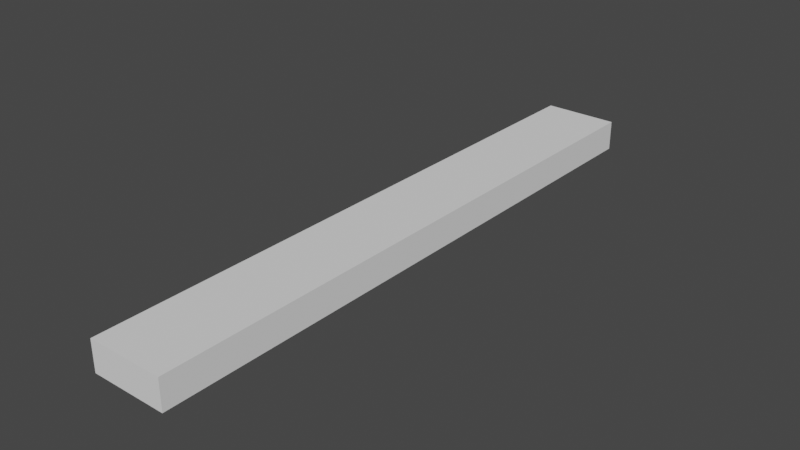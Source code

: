 # Source: bridge.blend  (saved by Blender 2.82.7; exported with 4.5.12 LTS)
import bpy
from mathutils import Matrix  # noqa: F401  (used for matrix-valued properties, if any)

bpy.ops.wm.read_factory_settings(use_empty=True)
scene = bpy.context.scene
scene.name = 'Scene'

# ---- collections
col_collection = bpy.data.collections.new('Collection'); scene.collection.children.link(col_collection)

# ---- world
world_world = bpy.data.worlds.new('World'); scene.world = world_world
world_world.use_nodes = True; world_world.node_tree.nodes.clear()
_N = world_world.node_tree.nodes; _L = world_world.node_tree.links
n0 = _N.new('ShaderNodeOutputWorld'); n0.name = 'World Output'; n0.location = (300, 300)
n1 = _N.new('ShaderNodeBackground'); n1.name = 'Background'; n1.location = (10, 300)
n1.inputs[0].default_value = (0.05088, 0.05088, 0.05088, 1.0)
_L.new(n1.outputs[0], n0.inputs[0])
n0.is_active_output = True
world_world.color = (0.05088, 0.05088, 0.05088)
world_world.use_sun_shadow = False
world_world.sun_shadow_jitter_overblur = 0.0

# ---- meshes
me_cube = bpy.data.meshes.new('Cube')
me_cube.from_pydata([(-0.25, 0.0, -0.1), (-0.25, 0.0, 0.1), (-0.25, 4.0, -0.1), (-0.25, 4.0, 0.1), (0.25, 0.0, -0.1), (0.25, 0.0, 0.1), (0.25, 4.0, -0.1), (0.25, 4.0, 0.1)], [], [(0, 1, 3, 2), (2, 3, 7, 6), (6, 7, 5, 4), (4, 5, 1, 0), (2, 6, 4, 0), (7, 3, 1, 5)])
_uv = me_cube.uv_layers.new(name='UVMap')
_uv.uv.foreach_set('vector', [0.375, 0.0, 0.625, 0.0, 0.625, 0.25, 0.375, 0.25, 0.375, 0.25, 0.625, 0.25, 0.625, 0.5, 0.375, 0.5, 0.375, 0.5, 0.625, 0.5, 0.625, 0.75, 0.375, 0.75, 0.375, 0.75, 0.625, 0.75, 0.625, 1.0, 0.375, 1.0, 0.125, 0.5, 0.375, 0.5, 0.375, 0.75, 0.125, 0.75, 0.625, 0.5, 0.875, 0.5, 0.875, 0.75, 0.625, 0.75])
me_cube.use_remesh_fix_poles = True
me_cube.use_remesh_preserve_attributes = False
me_cube.use_mirror_vertex_groups = False
me_cube.update()

# ---- objects
ob_cube = bpy.data.objects.new('Cube', me_cube)

# ---- transforms, parenting, visibility, modifiers, constraints
ob_cube.location = (0.0, 0.0, 0.0)
ob_cube.lineart.crease_threshold = 0.0

# ---- collection membership
col_collection.objects.link(ob_cube)

# ---- scene / render settings (as saved in the file)
scene.frame_start = 1; scene.frame_end = 250; scene.frame_set(1)
scene.render.engine = 'BLENDER_EEVEE_NEXT'
scene.cycles.use_denoising = False
scene.cycles.samples = 128
scene.cycles.sampling_pattern = 'TABULATED_SOBOL'
scene.cycles.use_adaptive_sampling = False
scene.cycles.use_light_tree = False
scene.view_settings.view_transform = 'Filmic'
bpy.context.view_layer.update()

# ---- added for rendering (the .blend has no active camera and no usable light): camera, sun
cam_auto = bpy.data.cameras.new('AutoCamera')
cam_auto.lens = 50.0
cam_auto.sensor_width = 36.0
cam_auto.clip_end = 1000.0
ob_auto_camera = bpy.data.objects.new('AutoCamera', cam_auto)
scene.collection.objects.link(ob_auto_camera)
ob_auto_camera.location = (3.73429, -2.48114, 2.98743)
ob_auto_camera.rotation_euler = (1.09748, -7.21219e-08, 0.694738)
scene.camera = ob_auto_camera
light_auto_sun = bpy.data.lights.new('AutoSun', 'SUN')
light_auto_sun.energy = 3.0
light_auto_sun.angle = 0.0523599
ob_auto_sun = bpy.data.objects.new('AutoSun', light_auto_sun)
scene.collection.objects.link(ob_auto_sun)
ob_auto_sun.rotation_euler = (0.872665, 0.174533, 0.523599)
bpy.context.view_layer.update()

